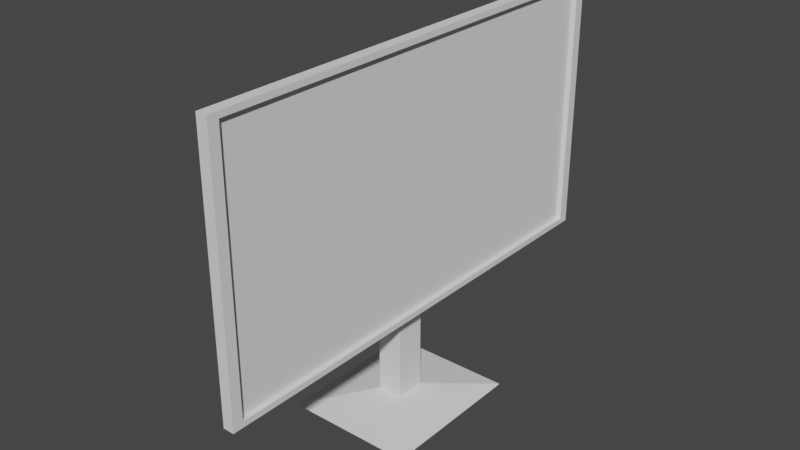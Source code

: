 # Source: labmonitor.blend  (saved by Blender 2.80.75; exported with 4.5.12 LTS)
import bpy
from mathutils import Matrix  # noqa: F401  (used for matrix-valued properties, if any)

bpy.ops.wm.read_factory_settings(use_empty=True)
scene = bpy.context.scene
scene.name = 'Scene'

# ---- collections
col_collection = bpy.data.collections.new('Collection'); scene.collection.children.link(col_collection)

# ---- world
world_world = bpy.data.worlds.new('World'); scene.world = world_world
world_world.use_nodes = True; world_world.node_tree.nodes.clear()
_N = world_world.node_tree.nodes; _L = world_world.node_tree.links
n0 = _N.new('ShaderNodeOutputWorld'); n0.name = 'World Output'; n0.location = (300, 300)
n1 = _N.new('ShaderNodeBackground'); n1.name = 'Background'; n1.location = (10, 300)
n1.inputs[0].default_value = (0.05088, 0.05088, 0.05088, 1.0)
_L.new(n1.outputs[0], n0.inputs[0])
n0.is_active_output = True
world_world.color = (0.05088, 0.05088, 0.05088)
world_world.use_sun_shadow = False
world_world.sun_shadow_jitter_overblur = 0.0

# ---- meshes
me_cube_001 = bpy.data.meshes.new('Cube.001')
me_cube_001.from_pydata([(0.1378, -1.807, -0.3652), (0.1378, -1.807, 1.635), (0.1378, 1.807, -0.3652), (0.1378, 1.807, 1.635), (0.05455, -1.807, -0.3652), (0.05455, -1.807, 1.635), (0.05455, 1.807, -0.3652), (0.05455, 1.807, 1.635), (0.1378, 1.728, -0.3217), (0.1378, -1.728, -0.3217), (0.1378, -1.728, 1.591), (0.1378, 1.728, 1.591), (0.1012, 1.728, -0.3217), (0.1012, -1.728, -0.3217), (0.1012, -1.728, 1.591), (0.1012, 1.728, 1.591), (0.05455, 1.807, 1.295), (0.05455, 1.807, -0.02583), (0.05455, -1.807, -0.02583), (0.05455, -1.807, 1.295), (0.05455, -0.1785, -0.3652), (0.05455, 0.1785, -0.3652), (0.05455, -0.1785, -0.02583), (0.05455, 0.1785, -0.02583), (-0.2489, -0.1736, -0.3652), (-0.2489, 0.1736, -0.3652), (-0.2489, -0.1785, -0.273), (-0.2489, 0.1785, -0.273), (-0.0005299, -0.1137, -0.3652), (-0.0005299, 0.1137, -0.3652), (-0.1938, -0.1137, -0.3652), (-0.1938, 0.1137, -0.3652), (-0.0005299, -0.1137, -1.106), (-0.0005299, 0.1137, -1.106), (-0.1938, -0.1137, -1.106), (-0.1938, 0.1137, -1.106), (0.3951, -0.579, -1.188), (0.3951, 0.579, -1.188), (-0.5895, -0.579, -1.188), (-0.5895, 0.579, -1.188)], [], [(0, 9, 10, 1), (2, 6, 7, 3), (7, 16, 19, 5), (4, 0, 1, 5), (2, 0, 4, 6), (7, 5, 1, 3), (8, 12, 13, 9), (1, 10, 11, 3), (2, 8, 9, 0), (3, 11, 8, 2), (13, 12, 15, 14), (11, 15, 12, 8), (9, 13, 14, 10), (10, 14, 15, 11), (17, 18, 19, 16), (6, 17, 16, 7), (5, 19, 18, 4), (6, 21, 23, 17), (22, 26, 24, 20), (18, 22, 20, 4), (4, 20, 21, 6), (17, 23, 22, 18), (24, 26, 27, 25), (23, 27, 26, 22), (21, 25, 27, 23), (24, 30, 28, 20), (30, 34, 32, 28), (25, 31, 30, 24), (21, 29, 31, 25), (20, 28, 29, 21), (33, 37, 39, 35), (28, 32, 33, 29), (29, 33, 35, 31), (31, 35, 34, 30), (36, 38, 39, 37), (35, 39, 38, 34), (34, 38, 36, 32), (32, 36, 37, 33)])
_uv = me_cube_001.uv_layers.new(name='UVMap')
_uv.uv.foreach_set('vector', [0.375, 1.0, 0.375, 1.0, 0.625, 1.0, 0.625, 1.0, 0.375, 0.25, 0.375, 0.5, 0.625, 0.5, 0.625, 0.25, 0.625, 0.5, 0.625, 0.5, 0.625, 0.75, 0.625, 0.75, 0.375, 0.75, 0.375, 1.0, 0.625, 1.0, 0.625, 0.75, 0.125, 0.5, 0.125, 0.75, 0.375, 0.75, 0.375, 0.5, 0.625, 0.5, 0.625, 0.75, 0.875, 0.75, 0.875, 0.5, 0.125, 0.5, 0.125, 0.5, 0.125, 0.75, 0.125, 0.75, 0.875, 0.75, 0.875, 0.75, 0.875, 0.5, 0.875, 0.5, 0.125, 0.5, 0.125, 0.5, 0.125, 0.75, 0.125, 0.75, 0.625, 0.25, 0.625, 0.25, 0.375, 0.25, 0.375, 0.25, 0.375, 0.0, 0.375, 0.25, 0.625, 0.25, 0.625, 0.0, 0.625, 0.25, 0.625, 0.25, 0.375, 0.25, 0.375, 0.25, 0.375, 1.0, 0.375, 1.0, 0.625, 1.0, 0.625, 1.0, 0.875, 0.75, 0.875, 0.75, 0.875, 0.5, 0.875, 0.5, 0.375, 0.5, 0.375, 0.75, 0.625, 0.75, 0.625, 0.5, 0.375, 0.5, 0.375, 0.5, 0.625, 0.5, 0.625, 0.5, 0.625, 0.75, 0.625, 0.75, 0.375, 0.75, 0.375, 0.75, 0.375, 0.5, 0.375, 0.5, 0.375, 0.5, 0.375, 0.5, 0.375, 0.75, 0.375, 0.75, 0.375, 0.75, 0.375, 0.75, 0.375, 0.75, 0.375, 0.75, 0.375, 0.75, 0.375, 0.75, 0.375, 0.75, 0.375, 0.75, 0.375, 0.5, 0.375, 0.5, 0.375, 0.5, 0.375, 0.5, 0.375, 0.75, 0.375, 0.75, 0.375, 0.75, 0.375, 0.75, 0.375, 0.5, 0.375, 0.5, 0.375, 0.5, 0.375, 0.5, 0.375, 0.75, 0.375, 0.75, 0.375, 0.5, 0.375, 0.5, 0.375, 0.5, 0.375, 0.5, 0.375, 0.75, 0.375, 0.75, 0.375, 0.75, 0.375, 0.75, 0.375, 0.75, 0.375, 0.75, 0.375, 0.75, 0.375, 0.75, 0.375, 0.5, 0.375, 0.5, 0.375, 0.75, 0.375, 0.75, 0.375, 0.5, 0.375, 0.5, 0.375, 0.5, 0.375, 0.5, 0.375, 0.75, 0.375, 0.75, 0.375, 0.5, 0.375, 0.5, 0.375, 0.5, 0.375, 0.5, 0.375, 0.5, 0.375, 0.5, 0.375, 0.75, 0.375, 0.75, 0.375, 0.5, 0.375, 0.5, 0.375, 0.5, 0.375, 0.5, 0.375, 0.5, 0.375, 0.5, 0.375, 0.5, 0.375, 0.5, 0.375, 0.75, 0.375, 0.75, 0.375, 0.75, 0.375, 0.75, 0.375, 0.5, 0.375, 0.5, 0.375, 0.5, 0.375, 0.5, 0.375, 0.75, 0.375, 0.75, 0.375, 0.75, 0.375, 0.75, 0.375, 0.75, 0.375, 0.75, 0.375, 0.75, 0.375, 0.75, 0.375, 0.5, 0.375, 0.5])
me_cube_001.use_remesh_preserve_volume = False
me_cube_001.use_remesh_preserve_attributes = False
me_cube_001.use_mirror_vertex_groups = False
me_cube_001.update()

# ---- objects
ob_cube_001 = bpy.data.objects.new('Cube.001', me_cube_001)

# ---- transforms, parenting, visibility, modifiers, constraints
ob_cube_001.location = (0.0, 0.0, 0.0)
ob_cube_001.lineart.crease_threshold = 0.0

# ---- collection membership
col_collection.objects.link(ob_cube_001)

# ---- scene / render settings (as saved in the file)
scene.frame_start = 1; scene.frame_end = 250; scene.frame_set(1)
scene.render.engine = 'BLENDER_EEVEE_NEXT'
scene.cycles.use_denoising = False
scene.cycles.samples = 128
scene.cycles.sampling_pattern = 'TABULATED_SOBOL'
scene.cycles.use_adaptive_sampling = False
scene.cycles.use_light_tree = False
scene.view_settings.view_transform = 'Filmic'
bpy.context.view_layer.update()

# ---- added for rendering (the .blend has no active camera and no usable light): camera, sun
cam_auto = bpy.data.cameras.new('AutoCamera')
cam_auto.lens = 50.0
cam_auto.sensor_width = 36.0
cam_auto.clip_end = 1000.0
ob_auto_camera = bpy.data.objects.new('AutoCamera', cam_auto)
scene.collection.objects.link(ob_auto_camera)
ob_auto_camera.location = (4.24157, -5.20651, 3.69451)
ob_auto_camera.rotation_euler = (1.09748, -7.21219e-08, 0.694738)
scene.camera = ob_auto_camera
light_auto_sun = bpy.data.lights.new('AutoSun', 'SUN')
light_auto_sun.energy = 3.0
light_auto_sun.angle = 0.0523599
ob_auto_sun = bpy.data.objects.new('AutoSun', light_auto_sun)
scene.collection.objects.link(ob_auto_sun)
ob_auto_sun.rotation_euler = (0.872665, 0.174533, 0.523599)
bpy.context.view_layer.update()
